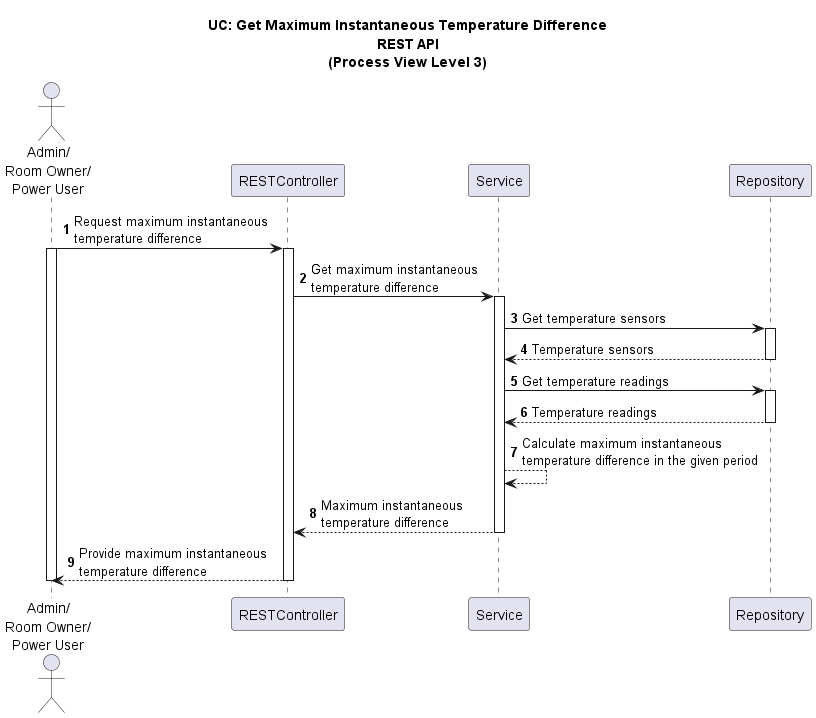

The diagram above was rendered by PlantUML. Its source (embedded in the PNG):
@startuml

title UC: Get Maximum Instantaneous Temperature Difference\nREST API\n(Process View Level 3)
autonumber

actor "Admin/\nRoom Owner/\nPower User" as A

participant "RESTController" as RC
participant "Service" as S
participant "Repository" as R

A -> RC: Request maximum instantaneous \ntemperature difference
activate A
activate RC
RC -> S: Get maximum instantaneous \ntemperature difference
activate S
S -> R: Get temperature sensors
activate R
R --> S: Temperature sensors
deactivate R
S -> R: Get temperature readings
activate R
R --> S: Temperature readings
deactivate R
S --> S: Calculate maximum instantaneous \ntemperature difference in the given period
S --> RC: Maximum instantaneous \ntemperature difference
deactivate S
RC --> A: Provide maximum instantaneous \ntemperature difference
deactivate RC
deactivate A

@enduml